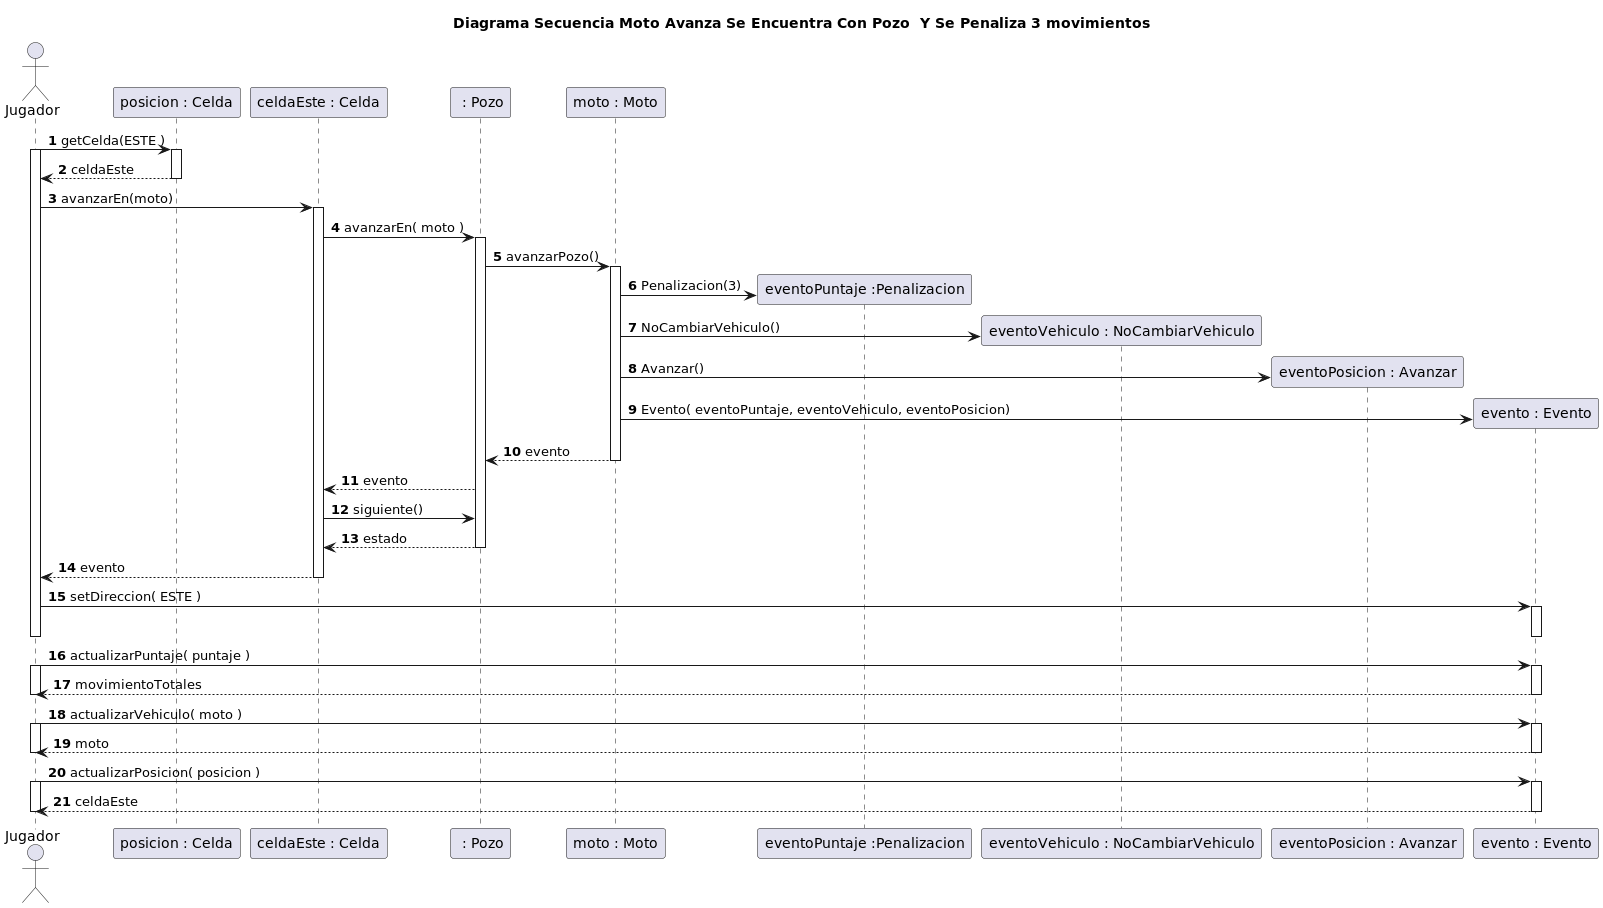

The diagram above was rendered by PlantUML. Its source (embedded in the PNG):
@startuml
title Diagrama Secuencia Moto Avanza Se Encuentra Con Pozo  Y Se Penaliza 3 movimientos

autonumber

actor Jugador

Jugador -> "posicion : Celda"++: getCelda(ESTE )
activate Jugador
"posicion : Celda" --> Jugador: celdaEste
deactivate "posicion : Celda"

Jugador -> "celdaEste : Celda"++: avanzarEn(moto)
"celdaEste : Celda" -> " : Pozo"++: avanzarEn( moto )
" : Pozo" -> "moto : Moto"++: avanzarPozo()

create "eventoPuntaje :Penalizacion"
"moto : Moto"-> "eventoPuntaje :Penalizacion": Penalizacion(3)

create "eventoVehiculo : NoCambiarVehiculo"
"moto : Moto"-> "eventoVehiculo : NoCambiarVehiculo": NoCambiarVehiculo()

create "eventoPosicion : Avanzar"
"moto : Moto"-> "eventoPosicion : Avanzar": Avanzar()

create "evento : Evento"
"moto : Moto"  -> "evento : Evento": Evento( eventoPuntaje, eventoVehiculo, eventoPosicion)


"moto : Moto" --> " : Pozo": evento
deactivate "moto : Moto"

" : Pozo" --> "celdaEste : Celda": evento
"celdaEste : Celda" -> " : Pozo": siguiente()
" : Pozo" --> "celdaEste : Celda": estado
deactivate " : Pozo"


"celdaEste : Celda" --> Jugador: evento
deactivate "celdaEste : Celda"

Jugador -> "evento : Evento"++: setDireccion( ESTE )
deactivate "evento : Evento"

deactivate Jugador

Jugador -> "evento : Evento"++: actualizarPuntaje( puntaje )
activate Jugador
Jugador <-- "evento : Evento"--: movimientoTotales
deactivate Jugador

Jugador -> "evento : Evento"++: actualizarVehiculo( moto )
activate Jugador
Jugador <-- "evento : Evento"--: moto
deactivate Jugador

Jugador -> "evento : Evento"++: actualizarPosicion( posicion )
activate Jugador
Jugador <-- "evento : Evento"--: celdaEste
deactivate Jugador

@enduml